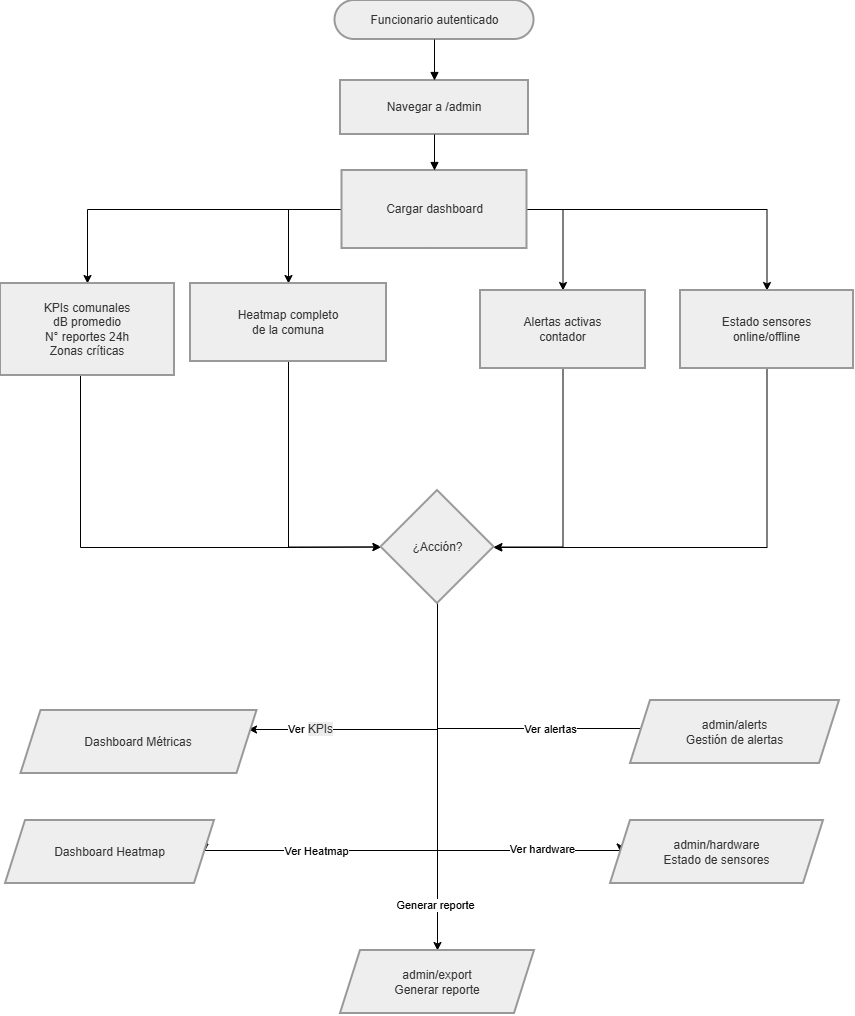

The diagram above was exported from draw.io. Its source (the exported page's mxGraphModel, read from the mxfile embedded in the PNG):
<mxGraphModel dx="1716" dy="986" grid="1" gridSize="10" guides="1" tooltips="1" connect="1" arrows="1" fold="1" page="1" pageScale="1" pageWidth="827" pageHeight="1169" math="0" shadow="0">
  <root>
    <mxCell id="0" />
    <mxCell id="1" parent="0" />
    <mxCell id="xi1Keoc0R6OSiB6AZJ8P-1" parent="1" style="rounded=1;whiteSpace=wrap;arcSize=50;strokeWidth=2;fillColor=light-dark(#eeeeee,#1f2020);strokeColor=light-dark(#999999,#cccccc);fontColor=light-dark(#333333,#cccccc);" value="Funcionario autenticado" vertex="1">
      <mxGeometry height="39" width="199" x="604.5" y="30" as="geometry" />
    </mxCell>
    <mxCell id="xi1Keoc0R6OSiB6AZJ8P-2" parent="1" style="whiteSpace=wrap;strokeWidth=2;fillColor=light-dark(#eeeeee,#1f2020);strokeColor=light-dark(#999999,#cccccc);fontColor=light-dark(#333333,#cccccc);" value="Navegar a /admin" vertex="1">
      <mxGeometry height="54" width="188" x="610" y="110" as="geometry" />
    </mxCell>
    <mxCell id="xi1Keoc0R6OSiB6AZJ8P-34" edge="1" parent="1" source="xi1Keoc0R6OSiB6AZJ8P-3" style="edgeStyle=orthogonalEdgeStyle;rounded=0;orthogonalLoop=1;jettySize=auto;html=1;exitX=1;exitY=0.5;exitDx=0;exitDy=0;entryX=0.5;entryY=0;entryDx=0;entryDy=0;" target="xi1Keoc0R6OSiB6AZJ8P-7">
      <mxGeometry relative="1" as="geometry" />
    </mxCell>
    <mxCell id="xi1Keoc0R6OSiB6AZJ8P-35" edge="1" parent="1" source="xi1Keoc0R6OSiB6AZJ8P-3" style="edgeStyle=orthogonalEdgeStyle;rounded=0;orthogonalLoop=1;jettySize=auto;html=1;exitX=1;exitY=0.5;exitDx=0;exitDy=0;entryX=0.5;entryY=0;entryDx=0;entryDy=0;" target="xi1Keoc0R6OSiB6AZJ8P-6">
      <mxGeometry relative="1" as="geometry" />
    </mxCell>
    <mxCell id="xi1Keoc0R6OSiB6AZJ8P-37" edge="1" parent="1" source="xi1Keoc0R6OSiB6AZJ8P-3" style="edgeStyle=orthogonalEdgeStyle;rounded=0;orthogonalLoop=1;jettySize=auto;html=1;exitX=0;exitY=0.5;exitDx=0;exitDy=0;entryX=0.5;entryY=0;entryDx=0;entryDy=0;" target="xi1Keoc0R6OSiB6AZJ8P-4">
      <mxGeometry relative="1" as="geometry" />
    </mxCell>
    <mxCell id="xi1Keoc0R6OSiB6AZJ8P-60" edge="1" parent="1" source="xi1Keoc0R6OSiB6AZJ8P-3" style="edgeStyle=orthogonalEdgeStyle;rounded=0;orthogonalLoop=1;jettySize=auto;html=1;exitX=0;exitY=0.5;exitDx=0;exitDy=0;" target="xi1Keoc0R6OSiB6AZJ8P-5">
      <mxGeometry relative="1" as="geometry" />
    </mxCell>
    <mxCell id="xi1Keoc0R6OSiB6AZJ8P-3" parent="1" style="whiteSpace=wrap;strokeWidth=2;fillColor=light-dark(#eeeeee,#1f2020);strokeColor=light-dark(#999999,#cccccc);fontColor=light-dark(#333333,#cccccc);" value="Cargar dashboard" vertex="1">
      <mxGeometry height="78" width="185" x="611.5" y="200" as="geometry" />
    </mxCell>
    <mxCell id="xi1Keoc0R6OSiB6AZJ8P-38" edge="1" parent="1" source="xi1Keoc0R6OSiB6AZJ8P-4" style="edgeStyle=orthogonalEdgeStyle;rounded=0;orthogonalLoop=1;jettySize=auto;html=1;entryX=0;entryY=0.5;entryDx=0;entryDy=0;" target="xi1Keoc0R6OSiB6AZJ8P-8">
      <mxGeometry relative="1" as="geometry">
        <Array as="points">
          <mxPoint x="350" y="577" />
          <mxPoint x="567" y="577" />
        </Array>
      </mxGeometry>
    </mxCell>
    <mxCell id="xi1Keoc0R6OSiB6AZJ8P-4" parent="1" style="whiteSpace=wrap;strokeWidth=2;fillColor=light-dark(#eeeeee,#1f2020);strokeColor=light-dark(#999999,#cccccc);fontColor=light-dark(#333333,#cccccc);" value="KPIs comunales&#10;dB promedio&#10;N° reportes 24h&#10;Zonas críticas" vertex="1">
      <mxGeometry height="92" width="174" x="270" y="313" as="geometry" />
    </mxCell>
    <mxCell id="xi1Keoc0R6OSiB6AZJ8P-39" edge="1" parent="1" source="xi1Keoc0R6OSiB6AZJ8P-5" style="edgeStyle=orthogonalEdgeStyle;rounded=0;orthogonalLoop=1;jettySize=auto;html=1;exitX=0.5;exitY=1;exitDx=0;exitDy=0;entryX=0;entryY=0.5;entryDx=0;entryDy=0;" target="xi1Keoc0R6OSiB6AZJ8P-8">
      <mxGeometry relative="1" as="geometry" />
    </mxCell>
    <mxCell id="xi1Keoc0R6OSiB6AZJ8P-5" parent="1" style="whiteSpace=wrap;strokeWidth=2;fillColor=light-dark(#eeeeee,#1f2020);strokeColor=light-dark(#999999,#cccccc);fontColor=light-dark(#333333,#cccccc);" value="Heatmap completo&#10;de la comuna" vertex="1">
      <mxGeometry height="78" width="196" x="460" y="313" as="geometry" />
    </mxCell>
    <mxCell id="xi1Keoc0R6OSiB6AZJ8P-40" edge="1" parent="1" source="xi1Keoc0R6OSiB6AZJ8P-6" style="edgeStyle=orthogonalEdgeStyle;rounded=0;orthogonalLoop=1;jettySize=auto;html=1;exitX=0.5;exitY=1;exitDx=0;exitDy=0;entryX=1;entryY=0.5;entryDx=0;entryDy=0;" target="xi1Keoc0R6OSiB6AZJ8P-8">
      <mxGeometry relative="1" as="geometry" />
    </mxCell>
    <mxCell id="xi1Keoc0R6OSiB6AZJ8P-6" parent="1" style="whiteSpace=wrap;strokeWidth=2;fillColor=light-dark(#eeeeee,#1f2020);strokeColor=light-dark(#999999,#cccccc);fontColor=light-dark(#333333,#cccccc);" value="Alertas activas&#10;contador" vertex="1">
      <mxGeometry height="78" width="165" x="750" y="320" as="geometry" />
    </mxCell>
    <mxCell id="xi1Keoc0R6OSiB6AZJ8P-41" edge="1" parent="1" source="xi1Keoc0R6OSiB6AZJ8P-7" style="edgeStyle=orthogonalEdgeStyle;rounded=0;orthogonalLoop=1;jettySize=auto;html=1;exitX=0.5;exitY=1;exitDx=0;exitDy=0;" target="xi1Keoc0R6OSiB6AZJ8P-8">
      <mxGeometry relative="1" as="geometry">
        <Array as="points">
          <mxPoint x="1037" y="577" />
        </Array>
      </mxGeometry>
    </mxCell>
    <mxCell id="xi1Keoc0R6OSiB6AZJ8P-7" parent="1" style="whiteSpace=wrap;strokeWidth=2;fillColor=light-dark(#eeeeee,#1f2020);strokeColor=light-dark(#999999,#cccccc);fontColor=light-dark(#333333,#cccccc);" value="Estado sensores&#10;online/offline" vertex="1">
      <mxGeometry height="78" width="173" x="950" y="320" as="geometry" />
    </mxCell>
    <mxCell id="xi1Keoc0R6OSiB6AZJ8P-42" edge="1" parent="1" source="xi1Keoc0R6OSiB6AZJ8P-8" style="edgeStyle=orthogonalEdgeStyle;rounded=0;orthogonalLoop=1;jettySize=auto;html=1;exitX=0.5;exitY=1;exitDx=0;exitDy=0;entryX=1;entryY=0.5;entryDx=0;entryDy=0;">
      <mxGeometry relative="1" as="geometry">
        <Array as="points">
          <mxPoint x="707" y="759" />
        </Array>
        <mxPoint x="518" y="759" as="targetPoint" />
      </mxGeometry>
    </mxCell>
    <mxCell id="xi1Keoc0R6OSiB6AZJ8P-43" connectable="0" parent="xi1Keoc0R6OSiB6AZJ8P-42" style="edgeLabel;html=1;align=center;verticalAlign=middle;resizable=0;points=[];" value="Ver&amp;nbsp;&lt;span style=&quot;color: rgb(51, 51, 51); font-size: 12px; white-space: normal; background-color: rgb(236, 236, 236);&quot;&gt;KPIs&lt;/span&gt;" vertex="1">
      <mxGeometry relative="1" x="0.6127" y="-1" as="geometry">
        <mxPoint as="offset" />
      </mxGeometry>
    </mxCell>
    <mxCell id="xi1Keoc0R6OSiB6AZJ8P-50" edge="1" parent="1" source="xi1Keoc0R6OSiB6AZJ8P-8" style="edgeStyle=orthogonalEdgeStyle;rounded=0;orthogonalLoop=1;jettySize=auto;html=1;exitX=0.5;exitY=1;exitDx=0;exitDy=0;entryX=1;entryY=0.5;entryDx=0;entryDy=0;" target="xi1Keoc0R6OSiB6AZJ8P-49">
      <mxGeometry relative="1" as="geometry">
        <Array as="points">
          <mxPoint x="707" y="880" />
          <mxPoint x="474" y="880" />
        </Array>
      </mxGeometry>
    </mxCell>
    <mxCell id="xi1Keoc0R6OSiB6AZJ8P-57" connectable="0" parent="xi1Keoc0R6OSiB6AZJ8P-50" style="edgeLabel;html=1;align=center;verticalAlign=middle;resizable=0;points=[];" value="Ver Heatmap" vertex="1">
      <mxGeometry relative="1" x="0.5327" as="geometry">
        <mxPoint as="offset" />
      </mxGeometry>
    </mxCell>
    <mxCell id="xi1Keoc0R6OSiB6AZJ8P-51" edge="1" parent="1" source="xi1Keoc0R6OSiB6AZJ8P-8" style="edgeStyle=orthogonalEdgeStyle;rounded=0;orthogonalLoop=1;jettySize=auto;html=1;exitX=0.5;exitY=1;exitDx=0;exitDy=0;entryX=0;entryY=0.25;entryDx=0;entryDy=0;" target="xi1Keoc0R6OSiB6AZJ8P-12">
      <mxGeometry relative="1" as="geometry">
        <Array as="points">
          <mxPoint x="707" y="758" />
        </Array>
      </mxGeometry>
    </mxCell>
    <mxCell id="xi1Keoc0R6OSiB6AZJ8P-53" connectable="0" parent="xi1Keoc0R6OSiB6AZJ8P-51" style="edgeLabel;html=1;align=center;verticalAlign=middle;resizable=0;points=[];" value="Ver alertas" vertex="1">
      <mxGeometry relative="1" x="0.3902" as="geometry">
        <mxPoint as="offset" />
      </mxGeometry>
    </mxCell>
    <mxCell id="xi1Keoc0R6OSiB6AZJ8P-55" edge="1" parent="1" source="xi1Keoc0R6OSiB6AZJ8P-8" style="edgeStyle=orthogonalEdgeStyle;rounded=0;orthogonalLoop=1;jettySize=auto;html=1;exitX=0.5;exitY=1;exitDx=0;exitDy=0;" target="xi1Keoc0R6OSiB6AZJ8P-14">
      <mxGeometry relative="1" as="geometry" />
    </mxCell>
    <mxCell id="xi1Keoc0R6OSiB6AZJ8P-56" connectable="0" parent="xi1Keoc0R6OSiB6AZJ8P-55" style="edgeLabel;html=1;align=center;verticalAlign=middle;resizable=0;points=[];" value="Generar reporte" vertex="1">
      <mxGeometry relative="1" x="0.7329" y="-3" as="geometry">
        <mxPoint as="offset" />
      </mxGeometry>
    </mxCell>
    <mxCell id="xi1Keoc0R6OSiB6AZJ8P-58" edge="1" parent="1" source="xi1Keoc0R6OSiB6AZJ8P-8" style="edgeStyle=orthogonalEdgeStyle;rounded=0;orthogonalLoop=1;jettySize=auto;html=1;exitX=0.5;exitY=1;exitDx=0;exitDy=0;entryX=0;entryY=0.5;entryDx=0;entryDy=0;" target="xi1Keoc0R6OSiB6AZJ8P-13">
      <mxGeometry relative="1" as="geometry">
        <Array as="points">
          <mxPoint x="707" y="880" />
          <mxPoint x="890" y="880" />
        </Array>
      </mxGeometry>
    </mxCell>
    <mxCell id="xi1Keoc0R6OSiB6AZJ8P-59" connectable="0" parent="xi1Keoc0R6OSiB6AZJ8P-58" style="edgeLabel;html=1;align=center;verticalAlign=middle;resizable=0;points=[];" value="Ver hardware" vertex="1">
      <mxGeometry relative="1" x="0.6269" y="2" as="geometry">
        <mxPoint as="offset" />
      </mxGeometry>
    </mxCell>
    <mxCell id="xi1Keoc0R6OSiB6AZJ8P-8" parent="1" style="rhombus;strokeWidth=2;whiteSpace=wrap;fillColor=light-dark(#eeeeee,#1f2020);strokeColor=light-dark(#999999,#cccccc);fontColor=light-dark(#333333,#cccccc);" value="¿Acción?" vertex="1">
      <mxGeometry height="113" width="113" x="650.5" y="520" as="geometry" />
    </mxCell>
    <mxCell id="xi1Keoc0R6OSiB6AZJ8P-12" parent="1" style="shape=parallelogram;perimeter=parallelogramPerimeter;fixedSize=1;strokeWidth=2;whiteSpace=wrap;fillColor=light-dark(#eeeeee,#1f2020);strokeColor=light-dark(#999999,#cccccc);fontColor=light-dark(#333333,#cccccc);" value="admin/alerts&#10;Gestión de alertas" vertex="1">
      <mxGeometry height="63" width="209" x="900" y="730" as="geometry" />
    </mxCell>
    <mxCell id="xi1Keoc0R6OSiB6AZJ8P-13" parent="1" style="shape=parallelogram;perimeter=parallelogramPerimeter;fixedSize=1;strokeWidth=2;whiteSpace=wrap;fillColor=light-dark(#eeeeee,#1f2020);strokeColor=light-dark(#999999,#cccccc);fontColor=light-dark(#333333,#cccccc);" value="admin/hardware&#10;Estado de sensores" vertex="1">
      <mxGeometry height="63" width="213" x="880" y="850" as="geometry" />
    </mxCell>
    <mxCell id="xi1Keoc0R6OSiB6AZJ8P-14" parent="1" style="shape=parallelogram;perimeter=parallelogramPerimeter;fixedSize=1;strokeWidth=2;whiteSpace=wrap;fillColor=light-dark(#eeeeee,#1f2020);strokeColor=light-dark(#999999,#cccccc);fontColor=light-dark(#333333,#cccccc);" value="admin/export&#10;Generar reporte" vertex="1">
      <mxGeometry height="63" width="194" x="610" y="980" as="geometry" />
    </mxCell>
    <mxCell id="xi1Keoc0R6OSiB6AZJ8P-15" edge="1" parent="1" source="xi1Keoc0R6OSiB6AZJ8P-1" style="curved=1;startArrow=none;endArrow=block;exitX=0.5;exitY=1;entryX=0.5;entryY=0;rounded=0;" target="xi1Keoc0R6OSiB6AZJ8P-2" value="">
      <mxGeometry relative="1" as="geometry">
        <Array as="points" />
      </mxGeometry>
    </mxCell>
    <mxCell id="xi1Keoc0R6OSiB6AZJ8P-16" edge="1" parent="1" source="xi1Keoc0R6OSiB6AZJ8P-2" style="curved=1;startArrow=none;endArrow=block;exitX=0.5;exitY=1;entryX=0.5;entryY=0;rounded=0;" target="xi1Keoc0R6OSiB6AZJ8P-3" value="">
      <mxGeometry relative="1" as="geometry">
        <Array as="points" />
      </mxGeometry>
    </mxCell>
    <mxCell id="xi1Keoc0R6OSiB6AZJ8P-44" parent="1" style="shape=parallelogram;perimeter=parallelogramPerimeter;fixedSize=1;strokeWidth=2;whiteSpace=wrap;fillColor=light-dark(#eeeeee,#1f2020);strokeColor=light-dark(#999999,#cccccc);fontColor=light-dark(#333333,#cccccc);" value="Dashboard Métricas" vertex="1">
      <mxGeometry height="63" width="236" x="290.5" y="740" as="geometry" />
    </mxCell>
    <mxCell id="xi1Keoc0R6OSiB6AZJ8P-49" parent="1" style="shape=parallelogram;perimeter=parallelogramPerimeter;fixedSize=1;strokeWidth=2;whiteSpace=wrap;fillColor=light-dark(#eeeeee,#1f2020);strokeColor=light-dark(#999999,#cccccc);fontColor=light-dark(#333333,#cccccc);" value="Dashboard Heatmap" vertex="1">
      <mxGeometry height="63" width="209" x="275" y="850" as="geometry" />
    </mxCell>
  </root>
</mxGraphModel>